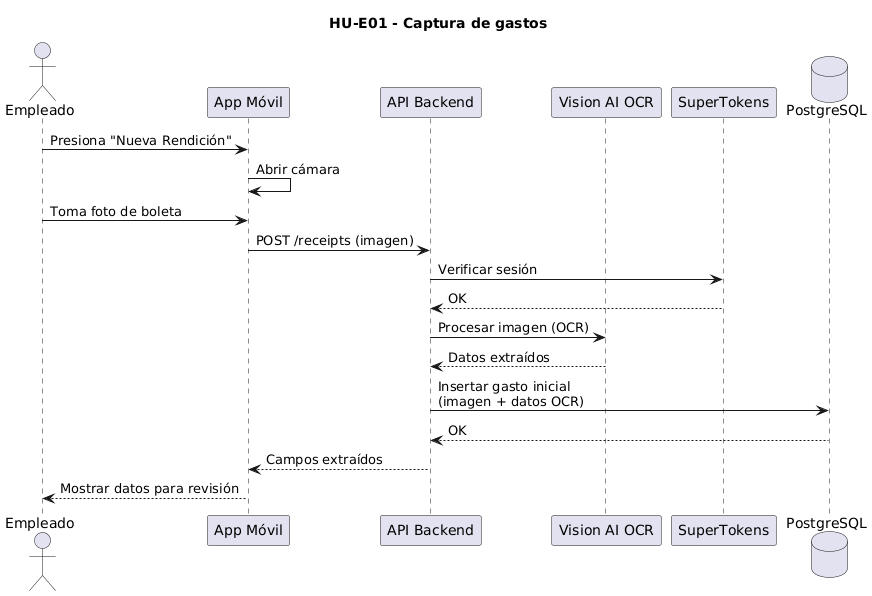

The diagram above was rendered by PlantUML. Its source (embedded in the PNG):
@startuml
title HU-E01 - Captura de gastos

actor Empleado
participant App as "App Móvil"
participant API as "API Backend"
participant OCR as "Vision AI OCR"
participant ST as "SuperTokens"
database DB as "PostgreSQL"

Empleado -> App: Presiona "Nueva Rendición"
App -> App: Abrir cámara
Empleado -> App: Toma foto de boleta

App -> API: POST /receipts (imagen)
API -> ST: Verificar sesión
ST --> API: OK

API -> OCR: Procesar imagen (OCR)
OCR --> API: Datos extraídos

API -> DB: Insertar gasto inicial\n(imagen + datos OCR)
DB --> API: OK

API --> App: Campos extraídos
App --> Empleado: Mostrar datos para revisión
@enduml